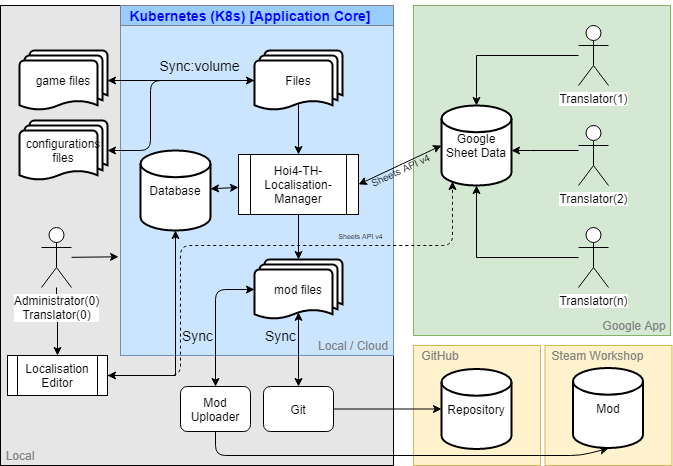

The diagram above was exported from draw.io. Its source (the exported page's mxGraphModel, read from the mxfile embedded in the PNG):
<mxGraphModel dx="677" dy="347" grid="1" gridSize="10" guides="1" tooltips="1" connect="1" arrows="1" fold="1" page="1" pageScale="1" pageWidth="827" pageHeight="1169" math="0" shadow="0">
  <root>
    <mxCell id="0" />
    <mxCell id="1" parent="0" />
    <mxCell id="GzSAWS4ZVo4R-alZfi92-2" value="" style="rounded=0;whiteSpace=wrap;html=1;fontSize=14;fillColor=#E6E6E6;" parent="1" vertex="1">
      <mxGeometry x="50" y="20" width="393" height="460" as="geometry" />
    </mxCell>
    <mxCell id="6dCQT9yg1-t21u0xLebJ-40" value="" style="rounded=0;whiteSpace=wrap;html=1;fillColor=#d5e8d4;strokeColor=#82b366;" parent="1" vertex="1">
      <mxGeometry x="463" y="20" width="257" height="330" as="geometry" />
    </mxCell>
    <mxCell id="6dCQT9yg1-t21u0xLebJ-39" value="" style="rounded=0;whiteSpace=wrap;html=1;fillColor=#CCE5FF;strokeColor=#6c8ebf;" parent="1" vertex="1">
      <mxGeometry x="170" y="20" width="273" height="350" as="geometry" />
    </mxCell>
    <mxCell id="6dCQT9yg1-t21u0xLebJ-1" value="Database" style="strokeWidth=2;html=1;shape=mxgraph.flowchart.database;whiteSpace=wrap;" parent="1" vertex="1">
      <mxGeometry x="190" y="165" width="70" height="80" as="geometry" />
    </mxCell>
    <mxCell id="6dCQT9yg1-t21u0xLebJ-2" value="Google Sheet Data" style="strokeWidth=2;html=1;shape=mxgraph.flowchart.database;whiteSpace=wrap;" parent="1" vertex="1">
      <mxGeometry x="491" y="120" width="70" height="80" as="geometry" />
    </mxCell>
    <mxCell id="6dCQT9yg1-t21u0xLebJ-20" style="edgeStyle=orthogonalEdgeStyle;rounded=0;orthogonalLoop=1;jettySize=auto;html=1;entryX=0.5;entryY=0;entryDx=0;entryDy=0;entryPerimeter=0;" parent="1" source="6dCQT9yg1-t21u0xLebJ-3" target="6dCQT9yg1-t21u0xLebJ-2" edge="1">
      <mxGeometry relative="1" as="geometry" />
    </mxCell>
    <mxCell id="6dCQT9yg1-t21u0xLebJ-3" value="Translator(1)" style="shape=umlActor;verticalLabelPosition=bottom;labelBackgroundColor=#ffffff;verticalAlign=top;html=1;outlineConnect=0;" parent="1" vertex="1">
      <mxGeometry x="628" y="40" width="30" height="60" as="geometry" />
    </mxCell>
    <mxCell id="6dCQT9yg1-t21u0xLebJ-36" style="edgeStyle=orthogonalEdgeStyle;rounded=0;orthogonalLoop=1;jettySize=auto;html=1;entryX=0.5;entryY=1;entryDx=0;entryDy=0;entryPerimeter=0;" parent="1" source="6dCQT9yg1-t21u0xLebJ-4" target="6dCQT9yg1-t21u0xLebJ-2" edge="1">
      <mxGeometry relative="1" as="geometry" />
    </mxCell>
    <mxCell id="6dCQT9yg1-t21u0xLebJ-4" value="Translator(n)" style="shape=umlActor;verticalLabelPosition=bottom;labelBackgroundColor=#ffffff;verticalAlign=top;html=1;outlineConnect=0;" parent="1" vertex="1">
      <mxGeometry x="628" y="242" width="30" height="60" as="geometry" />
    </mxCell>
    <mxCell id="6dCQT9yg1-t21u0xLebJ-19" style="rounded=0;orthogonalLoop=1;jettySize=auto;html=1;edgeStyle=orthogonalEdgeStyle;" parent="1" source="6dCQT9yg1-t21u0xLebJ-5" target="6dCQT9yg1-t21u0xLebJ-2" edge="1">
      <mxGeometry relative="1" as="geometry">
        <Array as="points">
          <mxPoint x="580" y="165" />
          <mxPoint x="580" y="165" />
        </Array>
      </mxGeometry>
    </mxCell>
    <mxCell id="6dCQT9yg1-t21u0xLebJ-5" value="Translator(2)" style="shape=umlActor;verticalLabelPosition=bottom;labelBackgroundColor=#ffffff;verticalAlign=top;html=1;outlineConnect=0;" parent="1" vertex="1">
      <mxGeometry x="628" y="140" width="30" height="60" as="geometry" />
    </mxCell>
    <mxCell id="6dCQT9yg1-t21u0xLebJ-16" value="Hoi4-TH-Localisation-Manager" style="shape=process;whiteSpace=wrap;html=1;backgroundOutline=1;" parent="1" vertex="1">
      <mxGeometry x="288" y="169" width="120" height="60" as="geometry" />
    </mxCell>
    <mxCell id="6dCQT9yg1-t21u0xLebJ-23" value="" style="endArrow=classic;startArrow=classic;html=1;" parent="1" source="6dCQT9yg1-t21u0xLebJ-1" target="6dCQT9yg1-t21u0xLebJ-16" edge="1">
      <mxGeometry width="50" height="50" relative="1" as="geometry">
        <mxPoint x="140" y="400" as="sourcePoint" />
        <mxPoint x="190" y="350" as="targetPoint" />
      </mxGeometry>
    </mxCell>
    <mxCell id="6dCQT9yg1-t21u0xLebJ-24" value="" style="endArrow=classic;startArrow=classic;html=1;entryX=0;entryY=0.5;entryDx=0;entryDy=0;entryPerimeter=0;exitX=1;exitY=0.5;exitDx=0;exitDy=0;" parent="1" source="6dCQT9yg1-t21u0xLebJ-16" target="6dCQT9yg1-t21u0xLebJ-2" edge="1">
      <mxGeometry width="50" height="50" relative="1" as="geometry">
        <mxPoint x="93" y="400" as="sourcePoint" />
        <mxPoint x="143" y="350" as="targetPoint" />
      </mxGeometry>
    </mxCell>
    <mxCell id="S_g9rzUaP5mfgNMYT9Y4-9" value="Sheets API v4" style="text;html=1;resizable=0;points=[];align=center;verticalAlign=middle;labelBackgroundColor=none;labelBorderColor=none;rotation=-25;fontSize=10;" parent="6dCQT9yg1-t21u0xLebJ-24" vertex="1" connectable="0">
      <mxGeometry x="0.301" relative="1" as="geometry">
        <mxPoint x="-12" y="11.310000000000002" as="offset" />
      </mxGeometry>
    </mxCell>
    <mxCell id="6dCQT9yg1-t21u0xLebJ-25" value="mod files" style="strokeWidth=2;html=1;shape=mxgraph.flowchart.multi-document;whiteSpace=wrap;" parent="1" vertex="1">
      <mxGeometry x="304" y="274" width="88" height="60" as="geometry" />
    </mxCell>
    <mxCell id="6dCQT9yg1-t21u0xLebJ-27" value="" style="endArrow=classic;html=1;exitX=0.5;exitY=1;exitDx=0;exitDy=0;" parent="1" source="6dCQT9yg1-t21u0xLebJ-16" target="6dCQT9yg1-t21u0xLebJ-25" edge="1">
      <mxGeometry width="50" height="50" relative="1" as="geometry">
        <mxPoint x="148" y="430" as="sourcePoint" />
        <mxPoint x="198" y="380" as="targetPoint" />
      </mxGeometry>
    </mxCell>
    <mxCell id="6dCQT9yg1-t21u0xLebJ-28" value="Files" style="strokeWidth=2;html=1;shape=mxgraph.flowchart.multi-document;whiteSpace=wrap;" parent="1" vertex="1">
      <mxGeometry x="304" y="65" width="88" height="60" as="geometry" />
    </mxCell>
    <mxCell id="6dCQT9yg1-t21u0xLebJ-29" value="" style="endArrow=classic;html=1;exitX=0.5;exitY=0.88;exitDx=0;exitDy=0;exitPerimeter=0;entryX=0.5;entryY=0;entryDx=0;entryDy=0;" parent="1" source="6dCQT9yg1-t21u0xLebJ-28" target="6dCQT9yg1-t21u0xLebJ-16" edge="1">
      <mxGeometry width="50" height="50" relative="1" as="geometry">
        <mxPoint x="148" y="430" as="sourcePoint" />
        <mxPoint x="198" y="380" as="targetPoint" />
      </mxGeometry>
    </mxCell>
    <mxCell id="mlgsbzYPAvhJk-6GDft8-3" style="edgeStyle=orthogonalEdgeStyle;rounded=0;orthogonalLoop=1;jettySize=auto;html=1;" edge="1" parent="1" source="6dCQT9yg1-t21u0xLebJ-30" target="mlgsbzYPAvhJk-6GDft8-1">
      <mxGeometry relative="1" as="geometry" />
    </mxCell>
    <mxCell id="6dCQT9yg1-t21u0xLebJ-30" value="Administrator(0)&lt;br&gt;Translator(0)" style="shape=umlActor;verticalLabelPosition=bottom;labelBackgroundColor=#ffffff;verticalAlign=top;html=1;outlineConnect=0;" parent="1" vertex="1">
      <mxGeometry x="91" y="242" width="30" height="60" as="geometry" />
    </mxCell>
    <mxCell id="6dCQT9yg1-t21u0xLebJ-43" value="Local / Cloud" style="text;html=1;strokeColor=none;fillColor=none;align=center;verticalAlign=middle;whiteSpace=wrap;rounded=0;fontColor=#808080;" parent="1" vertex="1">
      <mxGeometry x="365" y="350" width="76" height="20" as="geometry" />
    </mxCell>
    <mxCell id="6dCQT9yg1-t21u0xLebJ-44" value="Google App" style="text;html=1;strokeColor=none;fillColor=none;align=center;verticalAlign=middle;whiteSpace=wrap;rounded=0;fontColor=#808080;" parent="1" vertex="1">
      <mxGeometry x="648" y="330" width="72" height="20" as="geometry" />
    </mxCell>
    <mxCell id="S_g9rzUaP5mfgNMYT9Y4-1" value="" style="rounded=0;whiteSpace=wrap;html=1;fillColor=#fff2cc;strokeColor=#d6b656;" parent="1" vertex="1">
      <mxGeometry x="463" y="360" width="127" height="120" as="geometry" />
    </mxCell>
    <mxCell id="S_g9rzUaP5mfgNMYT9Y4-2" value="GitHub" style="text;html=1;strokeColor=none;fillColor=none;align=center;verticalAlign=middle;whiteSpace=wrap;rounded=0;fontColor=#808080;" parent="1" vertex="1">
      <mxGeometry x="463" y="360" width="54" height="20" as="geometry" />
    </mxCell>
    <mxCell id="S_g9rzUaP5mfgNMYT9Y4-3" value="Repository" style="strokeWidth=2;html=1;shape=mxgraph.flowchart.database;whiteSpace=wrap;" parent="1" vertex="1">
      <mxGeometry x="491" y="383.5" width="70" height="80" as="geometry" />
    </mxCell>
    <mxCell id="S_g9rzUaP5mfgNMYT9Y4-8" style="edgeStyle=orthogonalEdgeStyle;rounded=0;orthogonalLoop=1;jettySize=auto;html=1;exitX=1;exitY=0.5;exitDx=0;exitDy=0;entryX=0;entryY=0.5;entryDx=0;entryDy=0;entryPerimeter=0;" parent="1" source="S_g9rzUaP5mfgNMYT9Y4-4" target="S_g9rzUaP5mfgNMYT9Y4-3" edge="1">
      <mxGeometry relative="1" as="geometry" />
    </mxCell>
    <mxCell id="S_g9rzUaP5mfgNMYT9Y4-4" value="Git" style="rounded=1;whiteSpace=wrap;html=1;" parent="1" vertex="1">
      <mxGeometry x="313" y="401" width="70" height="45" as="geometry" />
    </mxCell>
    <mxCell id="GzSAWS4ZVo4R-alZfi92-3" value="Local" style="text;html=1;strokeColor=none;fillColor=none;align=center;verticalAlign=middle;whiteSpace=wrap;rounded=0;fontColor=#808080;" parent="1" vertex="1">
      <mxGeometry x="50" y="460" width="40" height="20" as="geometry" />
    </mxCell>
    <mxCell id="GzSAWS4ZVo4R-alZfi92-4" value="" style="endArrow=classic;html=1;fontSize=14;fontColor=#0000FF;entryX=-0.007;entryY=0.718;entryDx=0;entryDy=0;entryPerimeter=0;" parent="1" source="6dCQT9yg1-t21u0xLebJ-30" target="6dCQT9yg1-t21u0xLebJ-39" edge="1">
      <mxGeometry width="50" height="50" relative="1" as="geometry">
        <mxPoint x="90" y="360" as="sourcePoint" />
        <mxPoint x="172" y="249" as="targetPoint" />
      </mxGeometry>
    </mxCell>
    <mxCell id="GzSAWS4ZVo4R-alZfi92-5" value="Mod Uploader" style="rounded=1;whiteSpace=wrap;html=1;" parent="1" vertex="1">
      <mxGeometry x="230" y="401" width="70" height="45" as="geometry" />
    </mxCell>
    <mxCell id="GzSAWS4ZVo4R-alZfi92-7" value="game files" style="strokeWidth=2;html=1;shape=mxgraph.flowchart.multi-document;whiteSpace=wrap;" parent="1" vertex="1">
      <mxGeometry x="69" y="65" width="88" height="60" as="geometry" />
    </mxCell>
    <mxCell id="GzSAWS4ZVo4R-alZfi92-8" value="" style="endArrow=classic;startArrow=classic;html=1;fontSize=14;fontColor=#0000FF;entryX=0;entryY=0.5;entryDx=0;entryDy=0;entryPerimeter=0;exitX=1;exitY=0.5;exitDx=0;exitDy=0;exitPerimeter=0;" parent="1" source="GzSAWS4ZVo4R-alZfi92-7" target="6dCQT9yg1-t21u0xLebJ-28" edge="1">
      <mxGeometry width="50" height="50" relative="1" as="geometry">
        <mxPoint x="50" y="550" as="sourcePoint" />
        <mxPoint x="100" y="500" as="targetPoint" />
      </mxGeometry>
    </mxCell>
    <mxCell id="GzSAWS4ZVo4R-alZfi92-9" value="Sync:volume" style="text;html=1;resizable=0;points=[];align=center;verticalAlign=middle;labelBackgroundColor=none;fontSize=14;fontColor=#000000;" parent="GzSAWS4ZVo4R-alZfi92-8" vertex="1" connectable="0">
      <mxGeometry x="-0.2109" y="1" relative="1" as="geometry">
        <mxPoint x="34" y="-14" as="offset" />
      </mxGeometry>
    </mxCell>
    <mxCell id="GzSAWS4ZVo4R-alZfi92-11" value="" style="rounded=0;whiteSpace=wrap;html=1;labelBackgroundColor=none;strokeColor=#808080;fillColor=#99CCFF;fontSize=14;fontColor=#000000;" parent="1" vertex="1">
      <mxGeometry x="170" y="20" width="273" height="20" as="geometry" />
    </mxCell>
    <mxCell id="GzSAWS4ZVo4R-alZfi92-1" value="Kubernetes (K8s) [Application Core]" style="text;html=1;strokeColor=none;fillColor=none;align=center;verticalAlign=middle;whiteSpace=wrap;rounded=0;fontStyle=1;fontColor=#0000FF;fontSize=14;" parent="1" vertex="1">
      <mxGeometry x="170" y="15" width="260" height="30" as="geometry" />
    </mxCell>
    <mxCell id="GzSAWS4ZVo4R-alZfi92-12" value="" style="rounded=0;whiteSpace=wrap;html=1;fillColor=#fff2cc;strokeColor=#d6b656;" parent="1" vertex="1">
      <mxGeometry x="594.5" y="360" width="127" height="120" as="geometry" />
    </mxCell>
    <mxCell id="GzSAWS4ZVo4R-alZfi92-13" value="Steam Workshop" style="text;html=1;strokeColor=none;fillColor=none;align=center;verticalAlign=middle;whiteSpace=wrap;rounded=0;fontColor=#808080;" parent="1" vertex="1">
      <mxGeometry x="595" y="360" width="105" height="20" as="geometry" />
    </mxCell>
    <mxCell id="GzSAWS4ZVo4R-alZfi92-14" value="Mod" style="strokeWidth=2;html=1;shape=mxgraph.flowchart.database;whiteSpace=wrap;" parent="1" vertex="1">
      <mxGeometry x="622.5" y="382.5" width="70" height="80" as="geometry" />
    </mxCell>
    <mxCell id="GzSAWS4ZVo4R-alZfi92-15" value="" style="endArrow=classic;html=1;fontSize=14;fontColor=#000000;exitX=0.5;exitY=1;exitDx=0;exitDy=0;" parent="1" source="GzSAWS4ZVo4R-alZfi92-5" edge="1">
      <mxGeometry width="50" height="50" relative="1" as="geometry">
        <mxPoint x="50" y="550" as="sourcePoint" />
        <mxPoint x="658" y="463" as="targetPoint" />
        <Array as="points">
          <mxPoint x="265" y="470" />
          <mxPoint x="630" y="470" />
        </Array>
      </mxGeometry>
    </mxCell>
    <mxCell id="GzSAWS4ZVo4R-alZfi92-27" value="" style="endArrow=classic;startArrow=classic;html=1;fontSize=14;fontColor=#000000;entryX=0;entryY=0.5;entryDx=0;entryDy=0;entryPerimeter=0;exitX=0.5;exitY=0;exitDx=0;exitDy=0;" parent="1" source="GzSAWS4ZVo4R-alZfi92-5" target="6dCQT9yg1-t21u0xLebJ-25" edge="1">
      <mxGeometry width="50" height="50" relative="1" as="geometry">
        <mxPoint x="210" y="355" as="sourcePoint" />
        <mxPoint x="260" y="305" as="targetPoint" />
        <Array as="points">
          <mxPoint x="265" y="304" />
        </Array>
      </mxGeometry>
    </mxCell>
    <mxCell id="GzSAWS4ZVo4R-alZfi92-28" value="Sync" style="text;html=1;resizable=0;points=[];align=center;verticalAlign=middle;labelBackgroundColor=none;fontSize=14;fontColor=#000000;" parent="GzSAWS4ZVo4R-alZfi92-27" vertex="1" connectable="0">
      <mxGeometry x="0.44" y="3" relative="1" as="geometry">
        <mxPoint x="-19.5" y="49" as="offset" />
      </mxGeometry>
    </mxCell>
    <mxCell id="GzSAWS4ZVo4R-alZfi92-29" value="" style="endArrow=classic;startArrow=classic;html=1;fontSize=14;fontColor=#000000;entryX=0.5;entryY=0.88;entryDx=0;entryDy=0;entryPerimeter=0;" parent="1" source="S_g9rzUaP5mfgNMYT9Y4-4" target="6dCQT9yg1-t21u0xLebJ-25" edge="1">
      <mxGeometry width="50" height="50" relative="1" as="geometry">
        <mxPoint x="60" y="560" as="sourcePoint" />
        <mxPoint x="110" y="510" as="targetPoint" />
      </mxGeometry>
    </mxCell>
    <mxCell id="GzSAWS4ZVo4R-alZfi92-30" value="Sync" style="text;html=1;resizable=0;points=[];align=center;verticalAlign=middle;labelBackgroundColor=none;fontSize=14;fontColor=#000000;" parent="GzSAWS4ZVo4R-alZfi92-29" vertex="1" connectable="0">
      <mxGeometry x="0.44" y="3" relative="1" as="geometry">
        <mxPoint x="-15" y="2" as="offset" />
      </mxGeometry>
    </mxCell>
    <mxCell id="-Pedr-kxwcbIdDx07NKy-1" value="configurations files" style="strokeWidth=2;html=1;shape=mxgraph.flowchart.multi-document;whiteSpace=wrap;" parent="1" vertex="1">
      <mxGeometry x="69" y="135" width="88" height="60" as="geometry" />
    </mxCell>
    <mxCell id="-Pedr-kxwcbIdDx07NKy-3" value="" style="endArrow=classic;html=1;entryX=1;entryY=0.5;entryDx=0;entryDy=0;entryPerimeter=0;exitX=0;exitY=0.5;exitDx=0;exitDy=0;exitPerimeter=0;" parent="1" source="6dCQT9yg1-t21u0xLebJ-28" target="-Pedr-kxwcbIdDx07NKy-1" edge="1">
      <mxGeometry width="50" height="50" relative="1" as="geometry">
        <mxPoint x="200" y="100" as="sourcePoint" />
        <mxPoint x="100" y="500" as="targetPoint" />
        <Array as="points">
          <mxPoint x="200" y="95" />
          <mxPoint x="200" y="165" />
        </Array>
      </mxGeometry>
    </mxCell>
    <mxCell id="mlgsbzYPAvhJk-6GDft8-4" style="edgeStyle=orthogonalEdgeStyle;rounded=0;orthogonalLoop=1;jettySize=auto;html=1;exitX=1;exitY=0.5;exitDx=0;exitDy=0;startArrow=classic;startFill=1;" edge="1" parent="1" source="mlgsbzYPAvhJk-6GDft8-1" target="6dCQT9yg1-t21u0xLebJ-1">
      <mxGeometry relative="1" as="geometry">
        <Array as="points">
          <mxPoint x="225" y="390" />
        </Array>
      </mxGeometry>
    </mxCell>
    <mxCell id="mlgsbzYPAvhJk-6GDft8-1" value="Localisation Editor" style="shape=process;whiteSpace=wrap;html=1;backgroundOutline=1;" vertex="1" parent="1">
      <mxGeometry x="57" y="370" width="100" height="40" as="geometry" />
    </mxCell>
    <mxCell id="mlgsbzYPAvhJk-6GDft8-6" value="" style="endArrow=classic;html=1;entryX=0.157;entryY=0.95;entryDx=0;entryDy=0;entryPerimeter=0;dashed=1;rounded=1;exitX=1;exitY=0.5;exitDx=0;exitDy=0;elbow=vertical;" edge="1" parent="1" source="mlgsbzYPAvhJk-6GDft8-1" target="6dCQT9yg1-t21u0xLebJ-2">
      <mxGeometry width="50" height="50" relative="1" as="geometry">
        <mxPoint x="230" y="270" as="sourcePoint" />
        <mxPoint x="440" y="270" as="targetPoint" />
        <Array as="points">
          <mxPoint x="230" y="390" />
          <mxPoint x="230" y="260" />
          <mxPoint x="502" y="260" />
        </Array>
      </mxGeometry>
    </mxCell>
    <mxCell id="mlgsbzYPAvhJk-6GDft8-7" value="&lt;span style=&quot;&quot;&gt;&lt;font style=&quot;font-size: 7px&quot;&gt;Sheets API v4&lt;/font&gt;&lt;/span&gt;" style="edgeLabel;html=1;align=center;verticalAlign=middle;resizable=0;points=[];labelBackgroundColor=none;" vertex="1" connectable="0" parent="mlgsbzYPAvhJk-6GDft8-6">
      <mxGeometry x="0.4034" y="-1" relative="1" as="geometry">
        <mxPoint x="5.1" y="-11" as="offset" />
      </mxGeometry>
    </mxCell>
  </root>
</mxGraphModel>